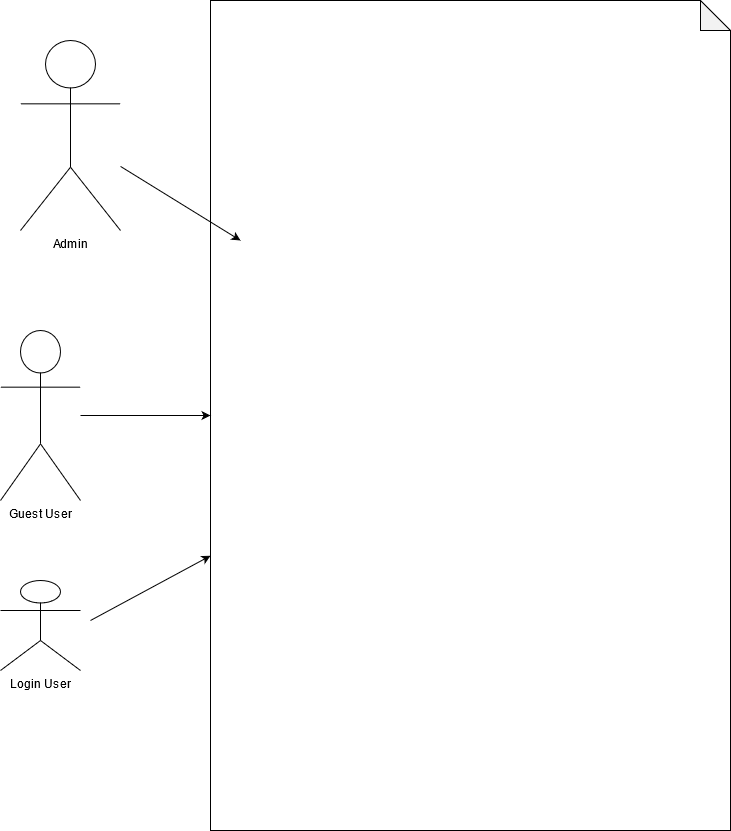

The diagram above was exported from draw.io. Its source (the exported page's mxGraphModel, read from the mxfile embedded in the PNG):
<mxGraphModel dx="1422" dy="802" grid="1" gridSize="10" guides="1" tooltips="1" connect="1" arrows="1" fold="1" page="1" pageScale="1" pageWidth="850" pageHeight="1100" math="0" shadow="0">
  <root>
    <mxCell id="0" />
    <mxCell id="1" parent="0" />
    <mxCell id="djT9rZAw9TB0uxX61zzp-1" value="Admin" style="shape=umlActor;verticalLabelPosition=bottom;verticalAlign=top;html=1;outlineConnect=0;" vertex="1" parent="1">
      <mxGeometry x="60" y="90" width="100" height="190" as="geometry" />
    </mxCell>
    <mxCell id="djT9rZAw9TB0uxX61zzp-7" value="" style="shape=note;whiteSpace=wrap;html=1;backgroundOutline=1;darkOpacity=0.05;" vertex="1" parent="1">
      <mxGeometry x="250" y="50" width="520" height="830" as="geometry" />
    </mxCell>
    <mxCell id="djT9rZAw9TB0uxX61zzp-8" value="" style="endArrow=classic;html=1;" edge="1" parent="1" source="djT9rZAw9TB0uxX61zzp-1">
      <mxGeometry width="50" height="50" relative="1" as="geometry">
        <mxPoint x="400" y="430" as="sourcePoint" />
        <mxPoint x="280" y="290" as="targetPoint" />
      </mxGeometry>
    </mxCell>
    <mxCell id="djT9rZAw9TB0uxX61zzp-12" value="Guest User" style="shape=umlActor;verticalLabelPosition=bottom;verticalAlign=top;html=1;outlineConnect=0;" vertex="1" parent="1">
      <mxGeometry x="40" y="380" width="80" height="170" as="geometry" />
    </mxCell>
    <mxCell id="djT9rZAw9TB0uxX61zzp-13" value="" style="endArrow=classic;html=1;" edge="1" parent="1" source="djT9rZAw9TB0uxX61zzp-12" target="djT9rZAw9TB0uxX61zzp-7">
      <mxGeometry width="50" height="50" relative="1" as="geometry">
        <mxPoint x="400" y="640" as="sourcePoint" />
        <mxPoint x="450" y="590" as="targetPoint" />
      </mxGeometry>
    </mxCell>
    <mxCell id="djT9rZAw9TB0uxX61zzp-14" value="Login User " style="shape=umlActor;verticalLabelPosition=bottom;verticalAlign=top;html=1;outlineConnect=0;" vertex="1" parent="1">
      <mxGeometry x="40" y="630" width="80" height="90" as="geometry" />
    </mxCell>
    <mxCell id="djT9rZAw9TB0uxX61zzp-15" value="" style="endArrow=classic;html=1;" edge="1" parent="1" target="djT9rZAw9TB0uxX61zzp-7">
      <mxGeometry width="50" height="50" relative="1" as="geometry">
        <mxPoint x="130" y="670" as="sourcePoint" />
        <mxPoint x="450" y="500" as="targetPoint" />
      </mxGeometry>
    </mxCell>
  </root>
</mxGraphModel>